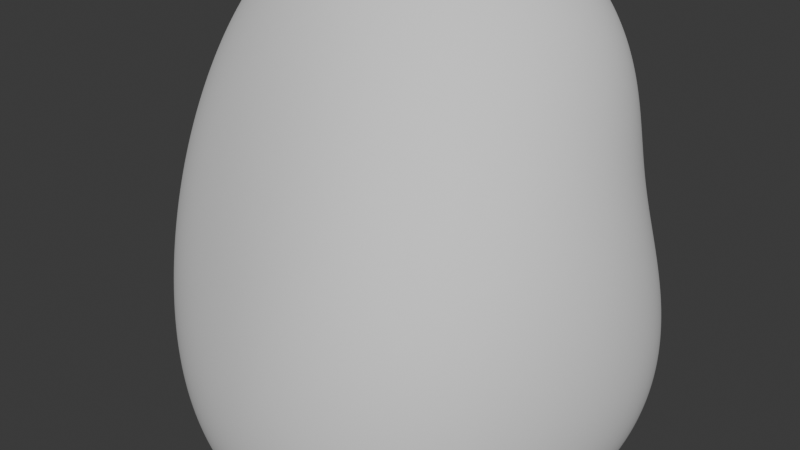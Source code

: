 # Source: rock2.blend  (saved by Blender 4.2.66; exported with 4.5.12 LTS)
import bpy
from mathutils import Matrix  # noqa: F401  (used for matrix-valued properties, if any)

bpy.ops.wm.read_factory_settings(use_empty=True)
scene = bpy.context.scene
scene.name = 'Scene'

# ---- collections
col_collection = bpy.data.collections.new('Collection'); scene.collection.children.link(col_collection)

# ---- world
world_world = bpy.data.worlds.new('World'); scene.world = world_world
world_world.use_nodes = True; world_world.node_tree.nodes.clear()
_N = world_world.node_tree.nodes; _L = world_world.node_tree.links
n0 = _N.new('ShaderNodeOutputWorld'); n0.name = 'World Output'; n0.location = (300, 300)
n1 = _N.new('ShaderNodeBackground'); n1.name = 'Background'; n1.location = (10, 300)
n1.inputs[0].default_value = (0.05088, 0.05088, 0.05088, 1.0)
_L.new(n1.outputs[0], n0.inputs[0])
n0.is_active_output = True
world_world.color = (0.05088, 0.05088, 0.05088)
world_world.sun_shadow_jitter_overblur = 0.0

# ---- meshes
me_rock = bpy.data.meshes.new('rock')
me_rock.from_pydata([(-1.126, -0.9567, -2.057), (-1.099, 1.136, -1.416), (-1.309, 1.039, 2.193), (1.396, -0.8295, 1.556), (1.654, 1.384, 1.19), (2.123, 1.622, -1.695), (1.381, -1.311, -1.62)], [], [(0, 3, 2), (0, 6, 3), (0, 1, 5, 6), (2, 3, 4), (5, 3, 6), (1, 4, 3, 5), (0, 2, 4, 1)])
me_rock.polygons.foreach_set('use_smooth', [True] * 7)
_k = {(0, 3): 0.14668, (0, 2): 0.33052, (2, 3): 0.2045, (0, 6): 0.20829, (3, 6): 0.31062, (0, 1): 0.1574, (1, 5): 0.15204, (5, 6): 0.13479, (2, 4): 0.25841, (3, 4): 0.13571, (3, 5): 0.13984}
me_rock.attributes.new('crease_edge', 'FLOAT', 'EDGE').data.foreach_set('value', [_k.get((min(e.vertices), max(e.vertices)), 0.0) for e in me_rock.edges])
me_rock.update()

# ---- objects
ob_rock_col = bpy.data.objects.new('rock-col', me_rock)

# ---- transforms, parenting, visibility, modifiers, constraints
ob_rock_col.location = (0.0, 0.0, 0.0)
_m = ob_rock_col.modifiers.new('Subsurf', 'SUBSURF')
_m.levels = 3
_m.render_levels = 4
_m = ob_rock_col.modifiers.new('Subsurf.001', 'SUBSURF')
_m.levels = 3
_m.render_levels = 4
_m = ob_rock_col.modifiers.new('Displace', 'DISPLACE')
_m.mid_level = 0.0
_m.strength = 0.007261
_m = ob_rock_col.modifiers.new('Displace.001', 'DISPLACE')
_m.mid_level = 0.0
_m.strength = 0.7791
_m = ob_rock_col.modifiers.new('Displace.002', 'DISPLACE')
_m.strength = 0.05377
_m = ob_rock_col.modifiers.new('Displace.003', 'DISPLACE')
_m.strength = 0.0357

# ---- collection membership
col_collection.objects.link(ob_rock_col)

# ---- scene / render settings (as saved in the file)
scene.frame_start = 1; scene.frame_end = 250; scene.frame_set(1)
scene.render.engine = 'BLENDER_EEVEE_NEXT'
bpy.context.view_layer.update()

# ---- added for rendering (the .blend has no active camera and no usable light): camera, sun
cam_auto = bpy.data.cameras.new('AutoCamera')
cam_auto.lens = 50.0
cam_auto.sensor_width = 36.0
cam_auto.clip_end = 1000.0
ob_auto_camera = bpy.data.objects.new('AutoCamera', cam_auto)
scene.collection.objects.link(ob_auto_camera)
ob_auto_camera.location = (5.08714, -5.70885, 3.82158)
ob_auto_camera.rotation_euler = (1.09748, -7.21219e-08, 0.694738)
scene.camera = ob_auto_camera
light_auto_sun = bpy.data.lights.new('AutoSun', 'SUN')
light_auto_sun.energy = 3.0
light_auto_sun.angle = 0.0523599
ob_auto_sun = bpy.data.objects.new('AutoSun', light_auto_sun)
scene.collection.objects.link(ob_auto_sun)
ob_auto_sun.rotation_euler = (0.872665, 0.174533, 0.523599)
bpy.context.view_layer.update()
